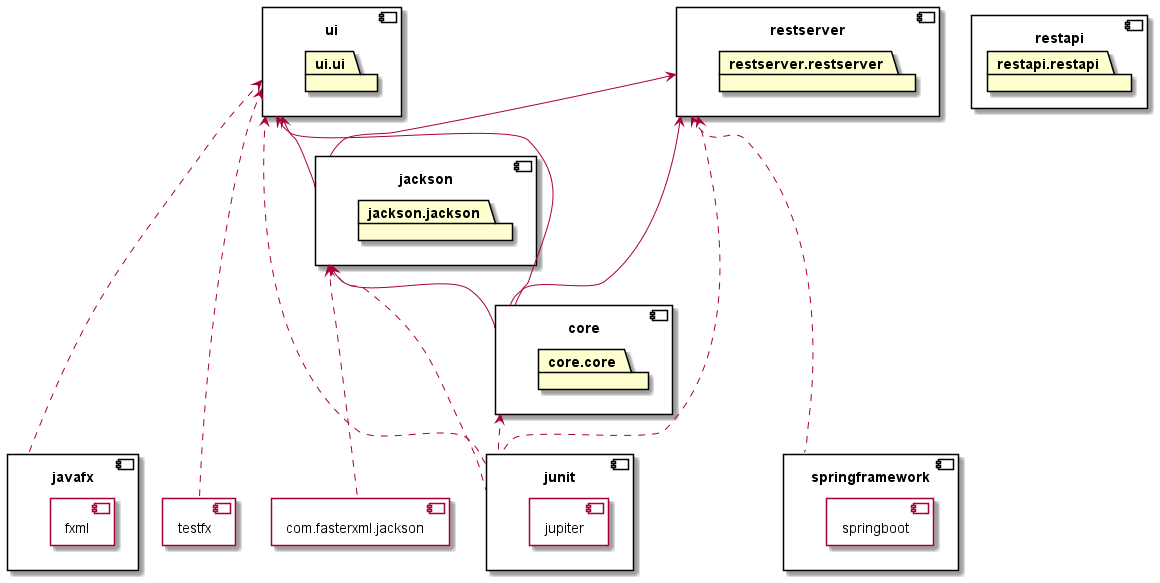

The diagram above was rendered by PlantUML. Its source (embedded in the PNG):
@startuml package-diagram



component ui {
	package ui.ui
}
component restapi {
	package restapi.restapi
}
component restserver {
  package restserver.restserver
}
component jackson {
  package jackson.jackson
}
component core {
	package core.core
}




component junit {
  component jupiter {
  }
}
component com.fasterxml.jackson {
}
component javafx {
	component fxml {
	}
}
component testfx {

}
component springframework {
  component springboot {

  }
}

ui <-- jackson
ui <--- core
ui <.... javafx
ui <.... testfx
ui <.... junit
restserver <-- jackson
restserver <--- core
restserver <.... springframework
restserver <.... junit

jackson <-- core
jackson <... com.fasterxml.jackson
jackson <... junit

core <.. junit





@enduml